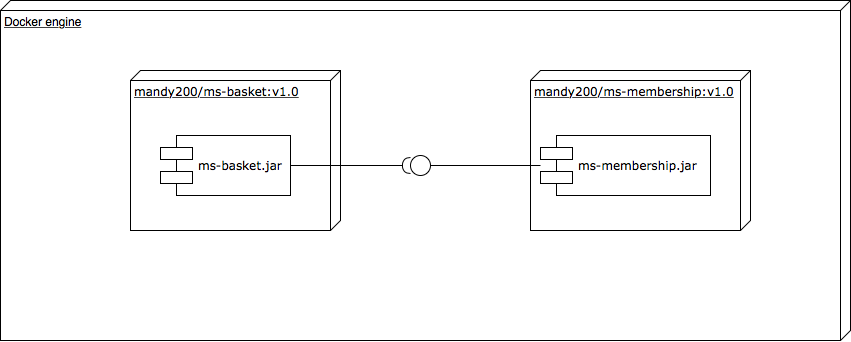

The diagram above was exported from draw.io. Its source (the exported page's mxGraphModel, read from the mxfile embedded in the PNG):
<mxGraphModel dx="2166" dy="691" grid="1" gridSize="10" guides="1" tooltips="1" connect="1" arrows="1" fold="1" page="1" pageScale="1" pageWidth="1100" pageHeight="850" background="#ffffff" math="0" shadow="0">
  <root>
    <mxCell id="0" />
    <mxCell id="1" parent="0" />
    <mxCell id="2" value="Docker engine" style="verticalAlign=top;align=left;spacingTop=8;spacingLeft=2;spacingRight=12;shape=cube;size=10;direction=south;fontStyle=4;html=1;" vertex="1" parent="1">
      <mxGeometry x="-10" width="850" height="340" as="geometry" />
    </mxCell>
    <mxCell id="3" value="" style="group" vertex="1" connectable="0" parent="1">
      <mxGeometry x="120" y="70" width="620" height="160" as="geometry" />
    </mxCell>
    <mxCell id="4" value="mandy200/ms-basket:v1.0" style="verticalAlign=top;align=left;spacingTop=8;spacingLeft=2;spacingRight=12;shape=cube;size=10;direction=south;fontStyle=4;html=1;rounded=0;shadow=0;comic=0;labelBackgroundColor=none;strokeWidth=1;fontFamily=Verdana;fontSize=12" vertex="1" parent="3">
      <mxGeometry width="210" height="160" as="geometry" />
    </mxCell>
    <mxCell id="5" value="mandy200/ms-membership:v1.0" style="verticalAlign=top;align=left;spacingTop=8;spacingLeft=2;spacingRight=12;shape=cube;size=10;direction=south;fontStyle=4;html=1;rounded=0;shadow=0;comic=0;labelBackgroundColor=none;strokeWidth=1;fontFamily=Verdana;fontSize=12" vertex="1" parent="3">
      <mxGeometry x="400" width="220" height="160" as="geometry" />
    </mxCell>
    <mxCell id="6" value="ms-basket.jar" style="shape=component;align=left;spacingLeft=36;rounded=0;shadow=0;comic=0;labelBackgroundColor=none;strokeWidth=1;fontFamily=Verdana;fontSize=12;html=1;" vertex="1" parent="3">
      <mxGeometry x="30" y="65" width="130" height="60" as="geometry" />
    </mxCell>
    <mxCell id="7" value="ms-membership.jar" style="shape=component;align=left;spacingLeft=36;rounded=0;shadow=0;comic=0;labelBackgroundColor=none;strokeWidth=1;fontFamily=Verdana;fontSize=12;html=1;" vertex="1" parent="3">
      <mxGeometry x="410" y="65" width="170" height="60" as="geometry" />
    </mxCell>
    <mxCell id="8" value="" style="ellipse;whiteSpace=wrap;html=1;rounded=0;shadow=0;comic=0;labelBackgroundColor=none;strokeWidth=1;fontFamily=Verdana;fontSize=12;align=center;" vertex="1" parent="3">
      <mxGeometry x="280" y="85" width="20" height="20" as="geometry" />
    </mxCell>
    <mxCell id="9" style="edgeStyle=elbowEdgeStyle;rounded=0;html=1;labelBackgroundColor=none;startArrow=none;startFill=0;startSize=8;endArrow=none;endFill=0;endSize=16;fontFamily=Verdana;fontSize=12;" edge="1" parent="3" source="8" target="7">
      <mxGeometry relative="1" as="geometry" />
    </mxCell>
    <mxCell id="10" value="" style="rounded=0;orthogonalLoop=1;jettySize=auto;html=1;endArrow=halfCircle;endFill=0;endSize=6;strokeWidth=1;exitX=1;exitY=0.5;exitDx=0;exitDy=0;" edge="1" parent="3" source="6">
      <mxGeometry relative="1" as="geometry">
        <mxPoint x="350" y="95" as="sourcePoint" />
        <mxPoint x="280" y="95" as="targetPoint" />
      </mxGeometry>
    </mxCell>
  </root>
</mxGraphModel>